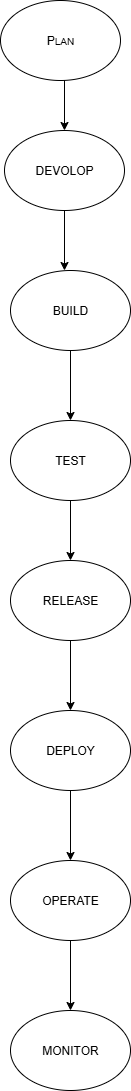

The diagram above was exported from draw.io. Its source (the exported page's mxGraphModel, read from the mxfile embedded in the PNG):
<mxGraphModel dx="1042" dy="562" grid="1" gridSize="10" guides="1" tooltips="1" connect="1" arrows="1" fold="1" page="1" pageScale="1" pageWidth="827" pageHeight="1169" math="0" shadow="0">
  <root>
    <mxCell id="0" />
    <mxCell id="1" parent="0" />
    <mxCell id="5XWlOUZZOl2dmDh6wmjd-1" value="P&lt;font size=&quot;1&quot;&gt;LAN&lt;/font&gt;" style="ellipse;whiteSpace=wrap;html=1;" parent="1" vertex="1">
      <mxGeometry x="350" y="10" width="120" height="80" as="geometry" />
    </mxCell>
    <mxCell id="5XWlOUZZOl2dmDh6wmjd-2" value="" style="endArrow=classic;html=1;rounded=0;" parent="1" edge="1">
      <mxGeometry width="50" height="50" relative="1" as="geometry">
        <mxPoint x="414" y="120" as="sourcePoint" />
        <mxPoint x="414" y="140" as="targetPoint" />
        <Array as="points">
          <mxPoint x="414" y="90" />
        </Array>
      </mxGeometry>
    </mxCell>
    <mxCell id="5XWlOUZZOl2dmDh6wmjd-3" value="DEVOLOP" style="ellipse;whiteSpace=wrap;html=1;" parent="1" vertex="1">
      <mxGeometry x="354" y="140" width="120" height="80" as="geometry" />
    </mxCell>
    <mxCell id="5XWlOUZZOl2dmDh6wmjd-4" value="" style="endArrow=classic;html=1;rounded=0;exitX=0.5;exitY=1;exitDx=0;exitDy=0;" parent="1" source="5XWlOUZZOl2dmDh6wmjd-3" edge="1">
      <mxGeometry width="50" height="50" relative="1" as="geometry">
        <mxPoint x="400" y="260" as="sourcePoint" />
        <mxPoint x="414" y="280" as="targetPoint" />
      </mxGeometry>
    </mxCell>
    <mxCell id="5XWlOUZZOl2dmDh6wmjd-5" value="BUILD" style="ellipse;whiteSpace=wrap;html=1;" parent="1" vertex="1">
      <mxGeometry x="360" y="280" width="120" height="80" as="geometry" />
    </mxCell>
    <mxCell id="5XWlOUZZOl2dmDh6wmjd-6" value="" style="endArrow=classic;html=1;rounded=0;exitX=0.5;exitY=1;exitDx=0;exitDy=0;" parent="1" source="5XWlOUZZOl2dmDh6wmjd-5" edge="1">
      <mxGeometry width="50" height="50" relative="1" as="geometry">
        <mxPoint x="440" y="480" as="sourcePoint" />
        <mxPoint x="420" y="430" as="targetPoint" />
      </mxGeometry>
    </mxCell>
    <mxCell id="5XWlOUZZOl2dmDh6wmjd-7" value="TEST" style="ellipse;whiteSpace=wrap;html=1;" parent="1" vertex="1">
      <mxGeometry x="360" y="430" width="120" height="80" as="geometry" />
    </mxCell>
    <mxCell id="5XWlOUZZOl2dmDh6wmjd-8" value="" style="endArrow=classic;html=1;rounded=0;exitX=0.5;exitY=1;exitDx=0;exitDy=0;" parent="1" source="5XWlOUZZOl2dmDh6wmjd-7" edge="1">
      <mxGeometry width="50" height="50" relative="1" as="geometry">
        <mxPoint x="440" y="480" as="sourcePoint" />
        <mxPoint x="420" y="570" as="targetPoint" />
      </mxGeometry>
    </mxCell>
    <mxCell id="5XWlOUZZOl2dmDh6wmjd-9" value="RELEASE" style="ellipse;whiteSpace=wrap;html=1;" parent="1" vertex="1">
      <mxGeometry x="360" y="570" width="120" height="80" as="geometry" />
    </mxCell>
    <mxCell id="5XWlOUZZOl2dmDh6wmjd-10" value="" style="endArrow=classic;html=1;rounded=0;exitX=0.5;exitY=1;exitDx=0;exitDy=0;" parent="1" source="5XWlOUZZOl2dmDh6wmjd-9" edge="1">
      <mxGeometry width="50" height="50" relative="1" as="geometry">
        <mxPoint x="420" y="770" as="sourcePoint" />
        <mxPoint x="420" y="720" as="targetPoint" />
      </mxGeometry>
    </mxCell>
    <mxCell id="5XWlOUZZOl2dmDh6wmjd-11" value="DEPLOY" style="ellipse;whiteSpace=wrap;html=1;" parent="1" vertex="1">
      <mxGeometry x="360" y="720" width="120" height="80" as="geometry" />
    </mxCell>
    <mxCell id="5XWlOUZZOl2dmDh6wmjd-12" value="" style="endArrow=classic;html=1;rounded=0;exitX=0.5;exitY=1;exitDx=0;exitDy=0;" parent="1" source="5XWlOUZZOl2dmDh6wmjd-11" edge="1">
      <mxGeometry width="50" height="50" relative="1" as="geometry">
        <mxPoint x="420" y="770" as="sourcePoint" />
        <mxPoint x="420" y="870" as="targetPoint" />
      </mxGeometry>
    </mxCell>
    <mxCell id="5XWlOUZZOl2dmDh6wmjd-13" value="OPERATE" style="ellipse;whiteSpace=wrap;html=1;" parent="1" vertex="1">
      <mxGeometry x="360" y="870" width="120" height="80" as="geometry" />
    </mxCell>
    <mxCell id="5XWlOUZZOl2dmDh6wmjd-14" value="" style="endArrow=classic;html=1;rounded=0;exitX=0.5;exitY=1;exitDx=0;exitDy=0;" parent="1" source="5XWlOUZZOl2dmDh6wmjd-13" edge="1">
      <mxGeometry width="50" height="50" relative="1" as="geometry">
        <mxPoint x="420" y="960" as="sourcePoint" />
        <mxPoint x="420" y="1020" as="targetPoint" />
      </mxGeometry>
    </mxCell>
    <mxCell id="5XWlOUZZOl2dmDh6wmjd-15" value="MONITOR" style="ellipse;whiteSpace=wrap;html=1;" parent="1" vertex="1">
      <mxGeometry x="360" y="1020" width="120" height="80" as="geometry" />
    </mxCell>
  </root>
</mxGraphModel>